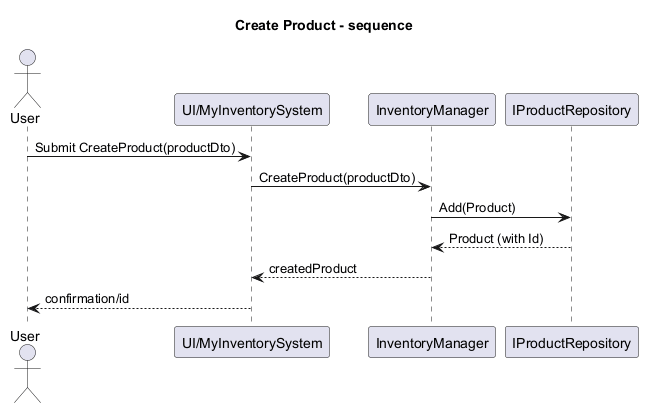

The diagram above was rendered by PlantUML. Its source (embedded in the PNG):
@startuml
title Create Product - sequence
actor User
participant UI as "UI/MyInventorySystem"
participant Manager as "InventoryManager"
participant ProdRepo as "IProductRepository"

User -> UI: Submit CreateProduct(productDto)
UI -> Manager: CreateProduct(productDto)
Manager -> ProdRepo: Add(Product)
ProdRepo --> Manager: Product (with Id)
Manager --> UI: createdProduct
UI --> User: confirmation/id

@enduml